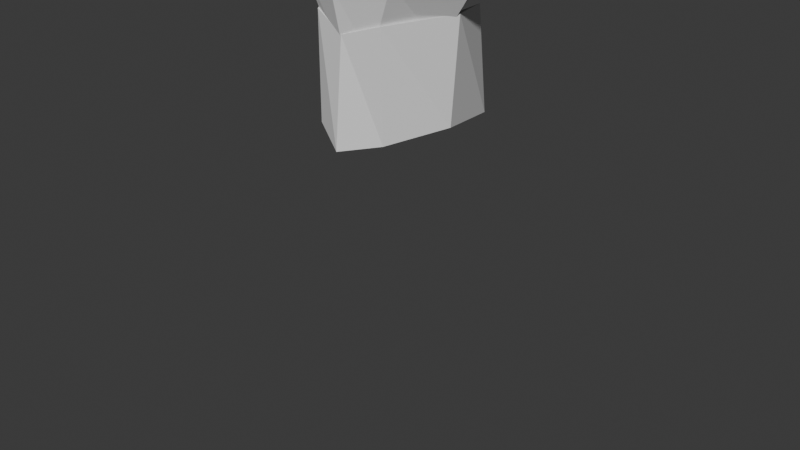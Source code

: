 # Source: template2.blend  (saved by Blender 5.0.119; exported with 4.5.12 LTS)
import bpy
from mathutils import Matrix  # noqa: F401  (used for matrix-valued properties, if any)

bpy.ops.wm.read_factory_settings(use_empty=True)
scene = bpy.context.scene
scene.name = 'Scene'

# ---- collections
col_collection = bpy.data.collections.new('Collection'); scene.collection.children.link(col_collection)
col_char = bpy.data.collections.new('char'); scene.collection.children.link(col_char)

# ---- world
world_world = bpy.data.worlds.new('World'); scene.world = world_world
world_world.use_nodes = True; world_world.node_tree.nodes.clear()
_N = world_world.node_tree.nodes; _L = world_world.node_tree.links
n0 = _N.new('ShaderNodeOutputWorld'); n0.name = 'World Output'; n0.location = (200, 100)
n1 = _N.new('ShaderNodeBackground'); n1.name = 'Background'; n1.location = (-200, 100)
n1.inputs[0].default_value = (0.05088, 0.05088, 0.05088, 1.0)
_L.new(n1.outputs[0], n0.inputs[0])
n0.is_active_output = True
world_world.color = (0.05088, 0.05088, 0.05088)
world_world.sun_shadow_jitter_overblur = 0.0

# ---- cameras
cam_camera = bpy.data.cameras.new('Camera')
cam_camera.clip_end = 100.0
cam_camera.ortho_scale = 7.314

# ---- meshes
me_cylinder_002 = bpy.data.meshes.new('Cylinder.002')
me_cylinder_002.from_pydata([(0.0, 0.6293, -0.647), (0.0, 0.6923, 1.401), (0.1228, 0.5968, -0.5945), (0.5757, 0.6273, 1.379), (0.5686, 0.0, -0.5751), (0.6931, 0.1146, 1.403), (0.2548, -0.5483, -0.6636), (0.3949, -0.4697, 1.442), (0.0, -0.6498, -0.6487), (0.0, -0.6144, 1.508), (-0.2548, -0.5483, -0.6636), (-0.3949, -0.4697, 1.442), (-0.5686, 0.0, -0.5751), (-0.6931, 0.1146, 1.403), (-0.1228, 0.5968, -0.5945), (-0.5757, 0.6273, 1.379), (0.0, 0.7038, 0.07588), (0.5744, 0.7211, 0.0634), (1.029, -0.008337, 0.09298), (0.5965, -0.6215, 0.08649), (0.0, -0.793, 0.01728), (-0.5965, -0.6215, 0.08649), (-1.029, -0.008337, 0.09298), (-0.5744, 0.7211, 0.0634), (0.0, 0.6981, 0.7384), (0.6371, 0.7663, 0.7223), (1.089, -0.00226, 0.704), (0.582, -0.6697, 0.7279), (0.0, -0.8527, 0.9596), (-0.582, -0.6697, 0.7279), (-1.089, -0.00226, 0.704), (-0.6371, 0.7663, 0.7223)], [], [(24, 1, 3, 25), (25, 3, 5, 26), (26, 5, 7, 27), (27, 7, 9, 28), (28, 9, 11, 29), (29, 11, 13, 30), (3, 1, 15, 13, 11, 9, 7, 5), (30, 13, 15, 31), (31, 15, 1, 24), (0, 2, 4, 6, 8, 10, 12, 14), (14, 23, 16, 0), (12, 22, 23, 14), (10, 21, 22, 12), (8, 20, 21, 10), (6, 19, 20, 8), (4, 18, 19, 6), (2, 17, 18, 4), (0, 16, 17, 2), (23, 31, 24, 16), (22, 30, 31, 23), (21, 29, 30, 22), (20, 28, 29, 21), (19, 27, 28, 20), (18, 26, 27, 19), (17, 25, 26, 18), (16, 24, 25, 17)])
_uv = me_cylinder_002.uv_layers.new(name='UVMap')
_uv.uv.foreach_set('vector', [1.0, 0.875, 1.0, 1.0, 0.875, 1.0, 0.875, 0.875, 0.875, 0.875, 0.875, 1.0, 0.75, 1.0, 0.75, 0.875, 0.75, 0.875, 0.75, 1.0, 0.625, 1.0, 0.625, 0.875, 0.625, 0.875, 0.625, 1.0, 0.5, 1.0, 0.5, 0.875, 0.5, 0.875, 0.5, 1.0, 0.375, 1.0, 0.375, 0.875, 0.375, 0.875, 0.375, 1.0, 0.25, 1.0, 0.25, 0.875, 0.4197, 0.4197, 0.25, 0.49, 0.08029, 0.4197, 0.01, 0.25, 0.08029, 0.08029, 0.25, 0.01, 0.4197, 0.08029, 0.49, 0.25, 0.25, 0.875, 0.25, 1.0, 0.125, 1.0, 0.125, 0.875, 0.125, 0.875, 0.125, 1.0, 0.0, 1.0, 0.0, 0.875, 0.75, 0.49, 0.9197, 0.4197, 0.99, 0.25, 0.9197, 0.08029, 0.75, 0.01, 0.5803, 0.08029, 0.51, 0.25, 0.5803, 0.4197, 0.125, 0.5, 0.125, 0.75, 0.0, 0.75, 0.0, 0.5, 0.25, 0.5, 0.25, 0.75, 0.125, 0.75, 0.125, 0.5, 0.375, 0.5, 0.375, 0.75, 0.25, 0.75, 0.25, 0.5, 0.5, 0.5, 0.5, 0.75, 0.375, 0.75, 0.375, 0.5, 0.625, 0.5, 0.625, 0.75, 0.5, 0.75, 0.5, 0.5, 0.75, 0.5, 0.75, 0.75, 0.625, 0.75, 0.625, 0.5, 0.875, 0.5, 0.875, 0.75, 0.75, 0.75, 0.75, 0.5, 1.0, 0.5, 1.0, 0.75, 0.875, 0.75, 0.875, 0.5, 0.125, 0.75, 0.125, 0.875, 0.0, 0.875, 0.0, 0.75, 0.25, 0.75, 0.25, 0.875, 0.125, 0.875, 0.125, 0.75, 0.375, 0.75, 0.375, 0.875, 0.25, 0.875, 0.25, 0.75, 0.5, 0.75, 0.5, 0.875, 0.375, 0.875, 0.375, 0.75, 0.625, 0.75, 0.625, 0.875, 0.5, 0.875, 0.5, 0.75, 0.75, 0.75, 0.75, 0.875, 0.625, 0.875, 0.625, 0.75, 0.875, 0.75, 0.875, 0.875, 0.75, 0.875, 0.75, 0.75, 1.0, 0.75, 1.0, 0.875, 0.875, 0.875, 0.875, 0.75])
me_cylinder_002.use_mirror_x = True
me_cylinder_002.update()
me_cylinder_003 = bpy.data.meshes.new('Cylinder.003')
me_cylinder_003.from_pydata([(0.0, 0.7408, -0.7881), (0.0, 0.6616, 0.7644), (0.549, 0.7071, -0.6409), (0.576, 0.551, 1.183), (0.7417, 0.0, -0.5349), (0.8376, -0.002623, 1.262), (0.4674, -0.663, -0.689), (0.4514, -0.6781, 1.148), (0.0, -0.8673, -0.8974), (0.0, -0.7706, 0.917), (-0.4674, -0.663, -0.689), (-0.4514, -0.6781, 1.148), (-0.7417, 0.0, -0.5349), (-0.8376, -0.002623, 1.262), (-0.549, 0.7071, -0.6409), (-0.576, 0.551, 1.183)], [], [(0, 1, 3, 2), (2, 3, 5, 4), (4, 5, 7, 6), (6, 7, 9, 8), (8, 9, 11, 10), (10, 11, 13, 12), (3, 1, 15, 13, 11, 9, 7, 5), (12, 13, 15, 14), (14, 15, 1, 0), (0, 2, 4, 6, 8, 10, 12, 14)])
_uv = me_cylinder_003.uv_layers.new(name='UVMap')
_uv.uv.foreach_set('vector', [1.0, 0.5, 1.0, 1.0, 0.875, 1.0, 0.875, 0.5, 0.875, 0.5, 0.875, 1.0, 0.75, 1.0, 0.75, 0.5, 0.75, 0.5, 0.75, 1.0, 0.625, 1.0, 0.625, 0.5, 0.625, 0.5, 0.625, 1.0, 0.5, 1.0, 0.5, 0.5, 0.5, 0.5, 0.5, 1.0, 0.375, 1.0, 0.375, 0.5, 0.375, 0.5, 0.375, 1.0, 0.25, 1.0, 0.25, 0.5, 0.4197, 0.4197, 0.25, 0.49, 0.08029, 0.4197, 0.01, 0.25, 0.08029, 0.08029, 0.25, 0.01, 0.4197, 0.08029, 0.49, 0.25, 0.25, 0.5, 0.25, 1.0, 0.125, 1.0, 0.125, 0.5, 0.125, 0.5, 0.125, 1.0, 0.0, 1.0, 0.0, 0.5, 0.75, 0.49, 0.9197, 0.4197, 0.99, 0.25, 0.9197, 0.08029, 0.75, 0.01, 0.5803, 0.08029, 0.51, 0.25, 0.5803, 0.4197])
me_cylinder_003.use_mirror_x = True
me_cylinder_003.update()
me_cylinder_004 = bpy.data.meshes.new('Cylinder.004')
me_cylinder_004.from_pydata([(0.0, 1.0, -0.5099), (0.0, 1.0, 1.49), (0.7071, 0.7071, -0.5099), (0.7071, 0.7071, 1.49), (1.0, 0.0, -0.5099), (1.0, 0.0, 1.49), (0.7071, -0.7071, -0.5099), (0.7071, -0.7071, 1.49), (0.0, -1.0, -0.5099), (0.0, -1.0, 1.49), (-0.7071, -0.7071, -0.5099), (-0.7071, -0.7071, 1.49), (-1.0, 0.0, -0.5099), (-1.0, 0.0, 1.49), (-0.7071, 0.7071, -0.5099), (-0.7071, 0.7071, 1.49)], [], [(0, 1, 3, 2), (2, 3, 5, 4), (4, 5, 7, 6), (6, 7, 9, 8), (8, 9, 11, 10), (10, 11, 13, 12), (3, 1, 15, 13, 11, 9, 7, 5), (12, 13, 15, 14), (14, 15, 1, 0), (0, 2, 4, 6, 8, 10, 12, 14)])
_uv = me_cylinder_004.uv_layers.new(name='UVMap')
_uv.uv.foreach_set('vector', [1.0, 0.5, 1.0, 1.0, 0.875, 1.0, 0.875, 0.5, 0.875, 0.5, 0.875, 1.0, 0.75, 1.0, 0.75, 0.5, 0.75, 0.5, 0.75, 1.0, 0.625, 1.0, 0.625, 0.5, 0.625, 0.5, 0.625, 1.0, 0.5, 1.0, 0.5, 0.5, 0.5, 0.5, 0.5, 1.0, 0.375, 1.0, 0.375, 0.5, 0.375, 0.5, 0.375, 1.0, 0.25, 1.0, 0.25, 0.5, 0.4197, 0.4197, 0.25, 0.49, 0.08029, 0.4197, 0.01, 0.25, 0.08029, 0.08029, 0.25, 0.01, 0.4197, 0.08029, 0.49, 0.25, 0.25, 0.5, 0.25, 1.0, 0.125, 1.0, 0.125, 0.5, 0.125, 0.5, 0.125, 1.0, 0.0, 1.0, 0.0, 0.5, 0.75, 0.49, 0.9197, 0.4197, 0.99, 0.25, 0.9197, 0.08029, 0.75, 0.01, 0.5803, 0.08029, 0.51, 0.25, 0.5803, 0.4197])
me_cylinder_004.update()
me_cube_001 = bpy.data.meshes.new('Cube.001')
me_cube_001.from_pydata([(-0.4068, -0.4884, -0.3974), (-0.4643, -0.5639, 0.3869), (-0.3543, 0.5026, -0.3745), (-0.4732, 0.4684, 0.5225), (0.4068, -0.4884, -0.3974), (0.4643, -0.5639, 0.3869), (0.3543, 0.5026, -0.3745), (0.4732, 0.4684, 0.5225), (-0.4273, 0.2992, -0.4474), (-0.4384, -0.003721, -0.5817), (-0.475, -0.3047, -0.3859), (-0.4625, -0.5204, -0.1878), (-0.4944, -0.6081, -0.05825), (-0.5573, -0.5092, 0.2854), (-0.481, -0.2593, 0.55), (-0.5177, 0.0201, 0.5694), (-0.5126, 0.2909, 0.5729), (-0.5532, 0.5221, 0.3175), (-0.5863, 0.5483, 0.01386), (-0.4791, 0.5293, -0.1952), (0.2986, 0.5427, -0.3856), (0.0, 0.535, -0.4359), (-0.2986, 0.5427, -0.3856), (-0.2928, 0.538, 0.599), (0.0, 0.5751, 0.5981), (0.2928, 0.538, 0.599), (0.5532, 0.5221, 0.3175), (0.5863, 0.5483, 0.01386), (0.4791, 0.5293, -0.1952), (0.475, -0.3047, -0.3859), (0.4384, -0.003721, -0.5817), (0.4273, 0.2992, -0.4474), (0.5126, 0.2909, 0.5729), (0.5177, 0.0201, 0.5694), (0.481, -0.2593, 0.55), (0.5573, -0.5092, 0.2854), (0.4944, -0.6081, -0.05825), (0.4625, -0.5204, -0.1878), (-0.2925, -0.687, -0.4528), (0.0, -0.8324, -0.3807), (0.2925, -0.687, -0.4528), (0.2314, -0.6743, 0.3442), (0.0, -0.6244, 0.3161), (-0.2314, -0.6743, 0.3442), (-0.5661, -0.3046, -0.1986), (-0.6365, -0.335, -0.02234), (-0.6371, -0.2932, 0.2702), (-0.6344, -0.02021, -0.2204), (-0.6605, -0.02021, 0.03523), (-0.6469, 0.002872, 0.2843), (-0.6166, 0.2973, -0.2101), (-0.6957, 0.3303, 0.01436), (-0.6486, 0.3162, 0.3133), (-0.362, 0.636, -0.2427), (-0.3496, 0.683, 0.00579), (-0.2964, 0.638, 0.3341), (0.0, 0.705, -0.2292), (0.0, 0.7904, -0.008071), (0.0, 0.7574, 0.3382), (0.362, 0.636, -0.2427), (0.3496, 0.683, 0.00579), (0.2964, 0.638, 0.3341), (0.6166, 0.2973, -0.2101), (0.6957, 0.3303, 0.01436), (0.6486, 0.3162, 0.3133), (0.6344, -0.02021, -0.2204), (0.6605, -0.02021, 0.03523), (0.6469, 0.002872, 0.2843), (0.5661, -0.3046, -0.1986), (0.6365, -0.335, -0.02234), (0.6371, -0.2932, 0.2702), (0.3073, -0.6849, -0.272), (0.2389, -0.7467, -0.03588), (0.2468, -0.6565, 0.2417), (0.0, -0.7969, -0.1669), (0.0, -0.9197, -0.05116), (0.0, -0.7761, 0.04354), (-0.3073, -0.6849, -0.272), (-0.2389, -0.7467, -0.03588), (-0.2468, -0.6565, 0.2417), (-0.2874, 0.3108, -0.6163), (0.0, 0.3322, -0.7776), (0.2874, 0.3108, -0.6163), (-0.3401, -0.003721, -0.7339), (0.0, -5.588e-09, -0.8395), (0.3401, -0.003721, -0.7339), (-0.2478, -0.4933, -0.6582), (0.0, -0.7463, -0.7223), (0.2478, -0.4933, -0.6582), (0.3162, 0.3162, 0.729), (0.0, 0.2587, 0.7808), (-0.3162, 0.3162, 0.729), (0.2653, -0.099, 0.7669), (0.0, -0.2748, 0.8001), (-0.2653, -0.099, 0.7669), (0.3086, -0.5063, 0.6228), (0.0, -0.5232, 0.6477), (-0.3086, -0.5063, 0.6228)], [], [(44, 45, 48, 47), (45, 46, 49, 48), (47, 48, 51, 50), (48, 49, 52, 51), (0, 11, 44, 10), (11, 12, 45, 44), (12, 13, 46, 45), (13, 1, 14, 46), (46, 14, 15, 49), (49, 15, 16, 52), (52, 16, 3, 17), (51, 52, 17, 18), (50, 51, 18, 19), (8, 50, 19, 2), (9, 47, 50, 8), (10, 44, 47, 9), (53, 54, 57, 56), (54, 55, 58, 57), (56, 57, 60, 59), (57, 58, 61, 60), (2, 19, 53, 22), (19, 18, 54, 53), (18, 17, 55, 54), (17, 3, 23, 55), (55, 23, 24, 58), (58, 24, 25, 61), (61, 25, 7, 26), (60, 61, 26, 27), (59, 60, 27, 28), (20, 59, 28, 6), (21, 56, 59, 20), (22, 53, 56, 21), (62, 63, 66, 65), (63, 64, 67, 66), (65, 66, 69, 68), (66, 67, 70, 69), (6, 28, 62, 31), (28, 27, 63, 62), (27, 26, 64, 63), (26, 7, 32, 64), (64, 32, 33, 67), (67, 33, 34, 70), (70, 34, 5, 35), (69, 70, 35, 36), (68, 69, 36, 37), (29, 68, 37, 4), (30, 65, 68, 29), (31, 62, 65, 30), (71, 72, 75, 74), (72, 73, 76, 75), (74, 75, 78, 77), (75, 76, 79, 78), (4, 37, 71, 40), (37, 36, 72, 71), (36, 35, 73, 72), (35, 5, 41, 73), (73, 41, 42, 76), (76, 42, 43, 79), (79, 43, 1, 13), (78, 79, 13, 12), (77, 78, 12, 11), (38, 77, 11, 0), (39, 74, 77, 38), (40, 71, 74, 39), (80, 81, 84, 83), (81, 82, 85, 84), (83, 84, 87, 86), (84, 85, 88, 87), (2, 22, 80, 8), (22, 21, 81, 80), (21, 20, 82, 81), (20, 6, 31, 82), (82, 31, 30, 85), (85, 30, 29, 88), (88, 29, 4, 40), (87, 88, 40, 39), (86, 87, 39, 38), (10, 86, 38, 0), (9, 83, 86, 10), (8, 80, 83, 9), (89, 90, 93, 92), (90, 91, 94, 93), (92, 93, 96, 95), (93, 94, 97, 96), (7, 25, 89, 32), (25, 24, 90, 89), (24, 23, 91, 90), (23, 3, 16, 91), (91, 16, 15, 94), (94, 15, 14, 97), (97, 14, 1, 43), (96, 97, 43, 42), (95, 96, 42, 41), (34, 95, 41, 5), (33, 92, 95, 34), (32, 89, 92, 33)])
_uv = me_cube_001.uv_layers.new(name='UVMap')
_uv.uv.foreach_set('vector', [0.4375, 0.0625, 0.5, 0.0625, 0.5, 0.125, 0.4375, 0.125, 0.5, 0.0625, 0.5625, 0.0625, 0.5625, 0.125, 0.5, 0.125, 0.4375, 0.125, 0.5, 0.125, 0.5, 0.1875, 0.4375, 0.1875, 0.5, 0.125, 0.5625, 0.125, 0.5625, 0.1875, 0.5, 0.1875, 0.375, 0.0, 0.4375, 0.0, 0.4375, 0.0625, 0.375, 0.0625, 0.4375, 0.0, 0.5, 0.0, 0.5, 0.0625, 0.4375, 0.0625, 0.5, 0.0, 0.5625, 0.0, 0.5625, 0.0625, 0.5, 0.0625, 0.5625, 0.0, 0.625, 0.0, 0.625, 0.0625, 0.5625, 0.0625, 0.5625, 0.0625, 0.625, 0.0625, 0.625, 0.125, 0.5625, 0.125, 0.5625, 0.125, 0.625, 0.125, 0.625, 0.1875, 0.5625, 0.1875, 0.5625, 0.1875, 0.625, 0.1875, 0.625, 0.25, 0.5625, 0.25, 0.5, 0.1875, 0.5625, 0.1875, 0.5625, 0.25, 0.5, 0.25, 0.4375, 0.1875, 0.5, 0.1875, 0.5, 0.25, 0.4375, 0.25, 0.375, 0.1875, 0.4375, 0.1875, 0.4375, 0.25, 0.375, 0.25, 0.375, 0.125, 0.4375, 0.125, 0.4375, 0.1875, 0.375, 0.1875, 0.375, 0.0625, 0.4375, 0.0625, 0.4375, 0.125, 0.375, 0.125, 0.4375, 0.3125, 0.5, 0.3125, 0.5, 0.375, 0.4375, 0.375, 0.5, 0.3125, 0.5625, 0.3125, 0.5625, 0.375, 0.5, 0.375, 0.4375, 0.375, 0.5, 0.375, 0.5, 0.4375, 0.4375, 0.4375, 0.5, 0.375, 0.5625, 0.375, 0.5625, 0.4375, 0.5, 0.4375, 0.375, 0.25, 0.4375, 0.25, 0.4375, 0.3125, 0.375, 0.3125, 0.4375, 0.25, 0.5, 0.25, 0.5, 0.3125, 0.4375, 0.3125, 0.5, 0.25, 0.5625, 0.25, 0.5625, 0.3125, 0.5, 0.3125, 0.5625, 0.25, 0.625, 0.25, 0.625, 0.3125, 0.5625, 0.3125, 0.5625, 0.3125, 0.625, 0.3125, 0.625, 0.375, 0.5625, 0.375, 0.5625, 0.375, 0.625, 0.375, 0.625, 0.4375, 0.5625, 0.4375, 0.5625, 0.4375, 0.625, 0.4375, 0.625, 0.5, 0.5625, 0.5, 0.5, 0.4375, 0.5625, 0.4375, 0.5625, 0.5, 0.5, 0.5, 0.4375, 0.4375, 0.5, 0.4375, 0.5, 0.5, 0.4375, 0.5, 0.375, 0.4375, 0.4375, 0.4375, 0.4375, 0.5, 0.375, 0.5, 0.375, 0.375, 0.4375, 0.375, 0.4375, 0.4375, 0.375, 0.4375, 0.375, 0.3125, 0.4375, 0.3125, 0.4375, 0.375, 0.375, 0.375, 0.4375, 0.5625, 0.5, 0.5625, 0.5, 0.625, 0.4375, 0.625, 0.5, 0.5625, 0.5625, 0.5625, 0.5625, 0.625, 0.5, 0.625, 0.4375, 0.625, 0.5, 0.625, 0.5, 0.6875, 0.4375, 0.6875, 0.5, 0.625, 0.5625, 0.625, 0.5625, 0.6875, 0.5, 0.6875, 0.375, 0.5, 0.4375, 0.5, 0.4375, 0.5625, 0.375, 0.5625, 0.4375, 0.5, 0.5, 0.5, 0.5, 0.5625, 0.4375, 0.5625, 0.5, 0.5, 0.5625, 0.5, 0.5625, 0.5625, 0.5, 0.5625, 0.5625, 0.5, 0.625, 0.5, 0.625, 0.5625, 0.5625, 0.5625, 0.5625, 0.5625, 0.625, 0.5625, 0.625, 0.625, 0.5625, 0.625, 0.5625, 0.625, 0.625, 0.625, 0.625, 0.6875, 0.5625, 0.6875, 0.5625, 0.6875, 0.625, 0.6875, 0.625, 0.75, 0.5625, 0.75, 0.5, 0.6875, 0.5625, 0.6875, 0.5625, 0.75, 0.5, 0.75, 0.4375, 0.6875, 0.5, 0.6875, 0.5, 0.75, 0.4375, 0.75, 0.375, 0.6875, 0.4375, 0.6875, 0.4375, 0.75, 0.375, 0.75, 0.375, 0.625, 0.4375, 0.625, 0.4375, 0.6875, 0.375, 0.6875, 0.375, 0.5625, 0.4375, 0.5625, 0.4375, 0.625, 0.375, 0.625, 0.4375, 0.8125, 0.5, 0.8125, 0.5, 0.875, 0.4375, 0.875, 0.5, 0.8125, 0.5625, 0.8125, 0.5625, 0.875, 0.5, 0.875, 0.4375, 0.875, 0.5, 0.875, 0.5, 0.9375, 0.4375, 0.9375, 0.5, 0.875, 0.5625, 0.875, 0.5625, 0.9375, 0.5, 0.9375, 0.375, 0.75, 0.4375, 0.75, 0.4375, 0.8125, 0.375, 0.8125, 0.4375, 0.75, 0.5, 0.75, 0.5, 0.8125, 0.4375, 0.8125, 0.5, 0.75, 0.5625, 0.75, 0.5625, 0.8125, 0.5, 0.8125, 0.5625, 0.75, 0.625, 0.75, 0.625, 0.8125, 0.5625, 0.8125, 0.5625, 0.8125, 0.625, 0.8125, 0.625, 0.875, 0.5625, 0.875, 0.5625, 0.875, 0.625, 0.875, 0.625, 0.9375, 0.5625, 0.9375, 0.5625, 0.9375, 0.625, 0.9375, 0.625, 1.0, 0.5625, 1.0, 0.5, 0.9375, 0.5625, 0.9375, 0.5625, 1.0, 0.5, 1.0, 0.4375, 0.9375, 0.5, 0.9375, 0.5, 1.0, 0.4375, 1.0, 0.375, 0.9375, 0.4375, 0.9375, 0.4375, 1.0, 0.375, 1.0, 0.375, 0.875, 0.4375, 0.875, 0.4375, 0.9375, 0.375, 0.9375, 0.375, 0.8125, 0.4375, 0.8125, 0.4375, 0.875, 0.375, 0.875, 0.1875, 0.5625, 0.25, 0.5625, 0.25, 0.625, 0.1875, 0.625, 0.25, 0.5625, 0.3125, 0.5625, 0.3125, 0.625, 0.25, 0.625, 0.1875, 0.625, 0.25, 0.625, 0.25, 0.6875, 0.1875, 0.6875, 0.25, 0.625, 0.3125, 0.625, 0.3125, 0.6875, 0.25, 0.6875, 0.125, 0.5, 0.1875, 0.5, 0.1875, 0.5625, 0.125, 0.5625, 0.1875, 0.5, 0.25, 0.5, 0.25, 0.5625, 0.1875, 0.5625, 0.25, 0.5, 0.3125, 0.5, 0.3125, 0.5625, 0.25, 0.5625, 0.3125, 0.5, 0.375, 0.5, 0.375, 0.5625, 0.3125, 0.5625, 0.3125, 0.5625, 0.375, 0.5625, 0.375, 0.625, 0.3125, 0.625, 0.3125, 0.625, 0.375, 0.625, 0.375, 0.6875, 0.3125, 0.6875, 0.3125, 0.6875, 0.375, 0.6875, 0.375, 0.75, 0.3125, 0.75, 0.25, 0.6875, 0.3125, 0.6875, 0.3125, 0.75, 0.25, 0.75, 0.1875, 0.6875, 0.25, 0.6875, 0.25, 0.75, 0.1875, 0.75, 0.125, 0.6875, 0.1875, 0.6875, 0.1875, 0.75, 0.125, 0.75, 0.125, 0.625, 0.1875, 0.625, 0.1875, 0.6875, 0.125, 0.6875, 0.125, 0.5625, 0.1875, 0.5625, 0.1875, 0.625, 0.125, 0.625, 0.6875, 0.5625, 0.75, 0.5625, 0.75, 0.625, 0.6875, 0.625, 0.75, 0.5625, 0.8125, 0.5625, 0.8125, 0.625, 0.75, 0.625, 0.6875, 0.625, 0.75, 0.625, 0.75, 0.6875, 0.6875, 0.6875, 0.75, 0.625, 0.8125, 0.625, 0.8125, 0.6875, 0.75, 0.6875, 0.625, 0.5, 0.6875, 0.5, 0.6875, 0.5625, 0.625, 0.5625, 0.6875, 0.5, 0.75, 0.5, 0.75, 0.5625, 0.6875, 0.5625, 0.75, 0.5, 0.8125, 0.5, 0.8125, 0.5625, 0.75, 0.5625, 0.8125, 0.5, 0.875, 0.5, 0.875, 0.5625, 0.8125, 0.5625, 0.8125, 0.5625, 0.875, 0.5625, 0.875, 0.625, 0.8125, 0.625, 0.8125, 0.625, 0.875, 0.625, 0.875, 0.6875, 0.8125, 0.6875, 0.8125, 0.6875, 0.875, 0.6875, 0.875, 0.75, 0.8125, 0.75, 0.75, 0.6875, 0.8125, 0.6875, 0.8125, 0.75, 0.75, 0.75, 0.6875, 0.6875, 0.75, 0.6875, 0.75, 0.75, 0.6875, 0.75, 0.625, 0.6875, 0.6875, 0.6875, 0.6875, 0.75, 0.625, 0.75, 0.625, 0.625, 0.6875, 0.625, 0.6875, 0.6875, 0.625, 0.6875, 0.625, 0.5625, 0.6875, 0.5625, 0.6875, 0.625, 0.625, 0.625])
me_cube_001.use_mirror_x = True
me_cube_001.update()

# ---- objects
ob_camera = bpy.data.objects.new('Camera', cam_camera)
ob_chest = bpy.data.objects.new('chest', me_cylinder_002)
ob_torso = bpy.data.objects.new('torso', me_cylinder_003)
ob_neck = bpy.data.objects.new('neck', me_cylinder_004)
ob_head = bpy.data.objects.new('head', me_cube_001)

# ---- transforms, parenting, visibility, modifiers, constraints
ob_camera.location = (7.359, -6.926, 4.958)
ob_camera.rotation_euler = (1.109, 0.0, 0.8149)
ob_camera.lock_rotations_4d = False
ob_camera.empty_display_type = 'ARROWS'
ob_camera.color = (0.0, 0.0, 0.0, 0.0)
ob_camera.display_type = 'WIRE'
ob_camera.lineart.crease_threshold = 0.0
ob_chest.location = (-0.009496, -0.02637, 2.527)
ob_chest.use_mesh_mirror_x = True
ob_torso.location = (0.005072, -1.492e-07, 1.511)
ob_torso.scale = (0.9295, 0.9295, 0.6087)
ob_torso.use_mesh_mirror_x = True
ob_neck.location = (-0.02043, -0.01621, 4.013)
ob_neck.scale = (0.3012, 0.3012, 0.139)
ob_head.location = (-0.03041, 0.0, 4.874)
ob_head.scale = (0.8517, 0.8517, 0.8517)
ob_head.use_mesh_mirror_x = True

# ---- collection membership
col_collection.objects.link(ob_camera)
col_char.objects.link(ob_chest)
col_char.objects.link(ob_torso)
col_char.objects.link(ob_neck)
col_char.objects.link(ob_head)

# ---- scene / render settings (as saved in the file)
scene.camera = ob_camera
scene.frame_start = 1; scene.frame_end = 250; scene.frame_set(1)
scene.render.engine = 'BLENDER_EEVEE_NEXT'
scene.render.bake_bias = 0.0
scene.render.bake_samples = 0
scene.cycles.sampling_pattern = 'TABULATED_SOBOL'
scene.eevee.use_volume_custom_range = False
bpy.context.view_layer.update()

# ---- added for rendering (the .blend has no usable light): sun
light_auto_sun = bpy.data.lights.new('AutoSun', 'SUN')
light_auto_sun.energy = 3.0
light_auto_sun.angle = 0.0523599
ob_auto_sun = bpy.data.objects.new('AutoSun', light_auto_sun)
scene.collection.objects.link(ob_auto_sun)
ob_auto_sun.rotation_euler = (0.872665, 0.174533, 0.523599)
bpy.context.view_layer.update()
